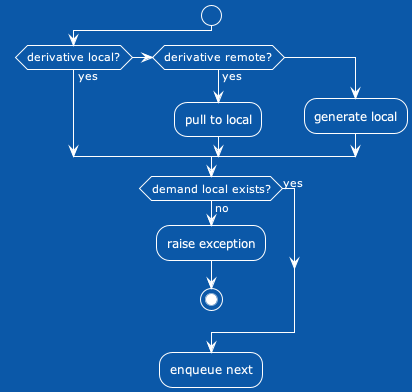

The diagram above was rendered by PlantUML. Its source (embedded in the PNG):
@startuml
!theme amiga

start

if (derivative local?) then (yes)

elseif (derivative remote?) then (yes)
	:pull to local;
else
	:generate local;
endif

if (demand local exists?) then (yes)


else (no)
	:raise exception;
	stop	
endif
:enqueue next;
@enduml